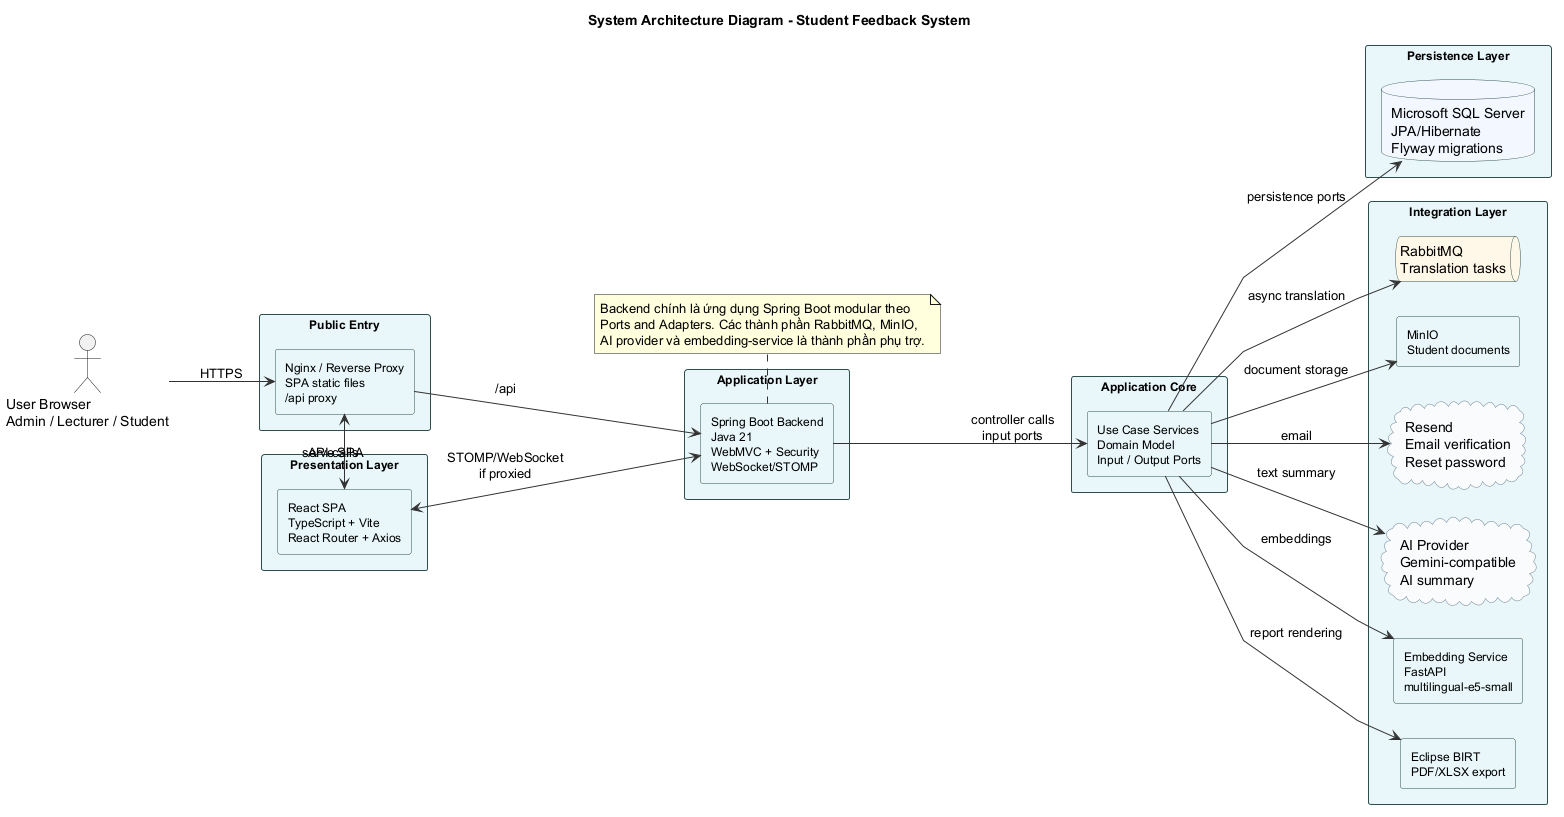

The diagram above was rendered by PlantUML. Its source (embedded in the PNG):
@startuml
title System Architecture Diagram - Student Feedback System

left to right direction
skinparam shadowing false
skinparam linetype polyline
skinparam packageStyle rectangle
skinparam rectangle {
    BackgroundColor #E8F7FA
    BorderColor DarkSlateGray
    FontSize 12
}
skinparam database {
    BackgroundColor #F2F7FF
    BorderColor DarkSlateGray
}
skinparam queue {
    BackgroundColor #FFF7E6
    BorderColor DarkSlateGray
}
skinparam cloud {
    BackgroundColor #F8FBFD
    BorderColor SlateGray
}
skinparam ArrowColor #333333

actor "User Browser\nAdmin / Lecturer / Student" as Browser

rectangle "Public Entry" {
    rectangle "Nginx / Reverse Proxy\nSPA static files\n/api proxy" as Nginx
}

rectangle "Presentation Layer" {
    rectangle "React SPA\nTypeScript + Vite\nReact Router + Axios" as SPA
}

rectangle "Application Layer" {
    rectangle "Spring Boot Backend\nJava 21\nWebMVC + Security\nWebSocket/STOMP" as Backend
}

rectangle "Application Core" {
    rectangle "Use Case Services\nDomain Model\nInput / Output Ports" as Core
}

rectangle "Persistence Layer" {
    database "Microsoft SQL Server\nJPA/Hibernate\nFlyway migrations" as SQL
}

rectangle "Integration Layer" {
    queue "RabbitMQ\nTranslation tasks" as MQ
    rectangle "MinIO\nStudent documents" as MinIO
    cloud "Resend\nEmail verification\nReset password" as Resend
    cloud "AI Provider\nGemini-compatible\nAI summary" as AI
    rectangle "Embedding Service\nFastAPI\nmultilingual-e5-small" as Embed
    rectangle "Eclipse BIRT\nPDF/XLSX export" as BIRT
}

Browser --> Nginx : HTTPS
Nginx --> SPA : serve SPA
SPA --> Nginx : API calls
Nginx --> Backend : /api
SPA <--> Backend : STOMP/WebSocket\nif proxied

Backend --> Core : controller calls\ninput ports
Core --> SQL : persistence ports
Core --> MQ : async translation
Core --> MinIO : document storage
Core --> Resend : email
Core --> AI : text summary
Core --> Embed : embeddings
Core --> BIRT : report rendering

note bottom of Backend
Backend chính là ứng dụng Spring Boot modular theo
Ports and Adapters. Các thành phần RabbitMQ, MinIO,
AI provider và embedding-service là thành phần phụ trợ.
end note

@enduml